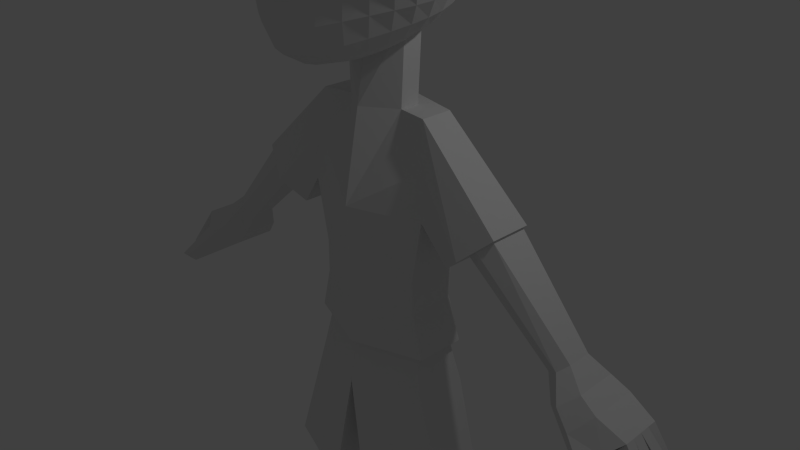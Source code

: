 # Source: character.blend  (saved by Blender 3.4.6; exported with 4.5.12 LTS)
import bpy
from mathutils import Matrix  # noqa: F401  (used for matrix-valued properties, if any)

bpy.ops.wm.read_factory_settings(use_empty=True)
scene = bpy.context.scene
scene.name = 'Scene'

# ---- collections
col_collection_1 = bpy.data.collections.new('Collection 1'); scene.collection.children.link(col_collection_1)

# ---- world
world_world = bpy.data.worlds.new('World'); scene.world = world_world
world_world.color = (0.05088, 0.05088, 0.05088)
world_world.use_sun_shadow = False
world_world.sun_shadow_jitter_overblur = 0.0
world_world.cycles.sampling_method = 'NONE'
world_world.cycles.sample_map_resolution = 256

# ---- cameras
cam_camera = bpy.data.cameras.new('Camera')
cam_camera.clip_end = 100.0
cam_camera.lens = 35.0
cam_camera.sensor_width = 32.0
cam_camera.sensor_height = 18.0
cam_camera.ortho_scale = 7.314
cam_camera.dof.focus_distance = 0.0
cam_camera.dof.aperture_fstop = 128.0

# ---- lights
light_lamp = bpy.data.lights.new('Lamp', 'POINT')
light_lamp.transmission_factor = 0.0
light_lamp.cutoff_distance = 30.0
light_lamp.energy = 100.0
light_lamp.shadow_buffer_clip_start = 1.001
light_lamp.shadow_soft_size = 0.1
light_lamp.shadow_maximum_resolution = 0.006
light_lamp.use_absolute_resolution = True
light_lamp.cycles.use_multiple_importance_sampling = False

# ---- meshes
me_sphere = bpy.data.meshes.new('Sphere')
me_sphere.from_pydata([(-5.821e-08, 0.4234, 2.128), (-5.821e-08, 0.6634, 2.008), (-5.821e-08, 0.8997, 1.845), (-5.821e-08, 1.119, 1.642), (-5.821e-08, 1.309, 1.404), (-5.821e-08, 1.453, 1.136), (-5.821e-08, 1.541, 0.8441), (-5.821e-08, 1.571, 0.541), (-5.821e-08, 1.541, 0.2378), (-5.821e-08, 0.8805, -0.751), (0.05914, 0.4188, 2.128), (0.116, 0.6535, 2.009), (0.1684, 0.8845, 1.845), (0.2143, 1.099, 1.642), (0.252, 1.284, 1.404), (0.2801, 1.425, 1.136), (0.2973, 1.512, 0.8441), (0.3031, 1.541, 0.541), (0.2973, 1.512, 0.2378), (0.2801, 1.425, -0.05363), (0.252, 1.284, -0.3223), (0.2143, 1.095, -0.5577), (0.1684, 0.8639, -0.751), (0.116, 0.6043, -0.8922), (0.05914, 0.3247, -0.973), (0.116, 0.405, 2.131), (0.2275, 0.6245, 2.012), (0.3303, 0.8398, 1.848), (0.4205, 1.039, 1.644), (0.4944, 1.211, 1.404), (0.5493, 1.344, 1.136), (0.5832, 1.425, 0.8441), (0.5946, 1.453, 0.541), (0.5832, 1.425, 0.2378), (0.5493, 1.344, -0.05363), (0.4944, 1.211, -0.3223), (0.4205, 1.032, -0.5577), (0.3303, 0.8149, -0.7509), (0.2275, 0.5718, -0.8914), (0.116, 0.307, -0.9726), (0.1684, 0.3827, 2.134), (0.3303, 0.5778, 2.017), (0.4796, 0.768, 1.853), (0.6104, 0.9435, 1.647), (0.7178, 1.094, 1.406), (0.7975, 1.211, 1.136), (0.8467, 1.284, 0.8441), (0.8632, 1.309, 0.541), (0.8467, 1.284, 0.2378), (0.7975, 1.211, -0.05363), (0.7178, 1.091, -0.3223), (0.6104, 0.9308, -0.5577), (0.4796, 0.7361, -0.7503), (0.3303, 0.5194, -0.8898), (0.1684, 0.2781, -0.9718), (0.2143, 0.3531, 2.139), (0.4205, 0.5159, 2.024), (0.6104, 0.6733, 1.861), (0.7769, 0.8175, 1.654), (0.9135, 0.9406, 1.41), (1.015, 1.035, 1.137), (1.078, 1.095, 0.8443), (1.099, 1.116, 0.541), (1.078, 1.095, 0.2378), (1.015, 1.032, -0.05363), (0.9135, 0.9308, -0.3223), (0.7769, 0.7948, -0.5573), (0.6104, 0.6316, -0.7486), (0.4205, 0.4497, -0.8872), (0.2143, 0.2387, -0.9708), (0.252, 0.3173, 2.145), (0.4944, 0.442, 2.034), (0.7178, 0.5608, 1.872), (0.9135, 0.6685, 1.665), (1.074, 0.7595, 1.419), (1.194, 0.8286, 1.144), (1.267, 0.8713, 0.8486), (1.292, 0.8846, 0.5435), (1.267, 0.8666, 0.2395), (1.194, 0.8172, -0.05218), (1.074, 0.7382, -0.3203), (0.9135, 0.6331, -0.5544), (0.7178, 0.507, -0.7448), (0.4944, 0.3656, -0.8834), (0.252, 0.1898, -0.9696), (0.2801, 0.2771, 2.153), (0.5494, 0.3597, 2.047), (0.7975, 0.4367, 1.887), (1.015, 0.5049, 1.681), (1.194, 0.5613, 1.434), (1.326, 0.6029, 1.158), (1.408, 0.6271, 0.8604), (1.436, 0.6321, 0.5533), (1.408, 0.6168, 0.2478), (1.326, 0.5812, -0.04475), (1.194, 0.5263, -0.3133), (1.015, 0.4544, -0.5476), (0.7975, 0.3684, -0.7383), (0.5493, 0.2668, -0.8789), (0.2801, 0.1328, -0.9683), (0.2973, 0.2342, 2.161), (0.5832, 0.273, 2.062), (0.8467, 0.3071, 1.907), (1.078, 0.3355, 1.703), (1.267, 0.3571, 1.458), (1.408, 0.371, 1.181), (1.495, 0.3764, 0.8818), (1.524, 0.3727, 0.5729), (1.495, 0.3597, 0.2653), (1.408, 0.3374, -0.0292), (1.267, 0.3064, -0.2996), (1.078, 0.2677, -0.5357), (0.8467, 0.2225, -0.7285), (0.5832, 0.1552, -0.8742), (0.2973, 0.06952, -0.967), (0.3031, 0.1903, 2.17), (0.5946, 0.1857, 2.079), (0.8632, 0.1784, 1.931), (1.099, 0.1687, 1.732), (1.292, 0.1575, 1.49), (1.436, 0.1452, 1.214), (1.524, 0.1326, 0.9145), (1.554, 0.1203, 0.6038), (1.524, 0.1087, 0.2936), (1.436, 0.09831, -0.004213), (1.292, 0.0893, -0.2783), (1.099, 0.08188, -0.5183), (0.8632, 0.06698, -0.7171), (0.5946, 0.03332, -0.8696), (0.3031, 0.001804, -0.9658), (0.2973, 0.1473, 2.18), (0.5832, 0.1016, 2.099), (0.8467, 0.05612, 1.959), (1.078, 0.0124, 1.767), (1.267, -0.02799, 1.53), (1.408, -0.0634, 1.257), (1.495, -0.09217, 0.9587), (1.524, -0.1128, 0.6465), (1.495, -0.124, 0.333), (1.408, -0.1249, 0.03046), (1.267, -0.1151, -0.2493), (1.078, -0.1005, -0.4966), (0.8467, -0.1003, -0.706), (0.5832, -0.09555, -0.8654), (0.2973, -0.06802, -0.9648), (0.2801, 0.1067, 2.19), (0.5493, 0.02375, 2.119), (0.7975, -0.05486, 1.99), (1.015, -0.1273, 1.808), (1.194, -0.1916, 1.578), (1.326, -0.2461, 1.31), (1.408, -0.2884, 1.013), (1.436, -0.3167, 0.7), (1.408, -0.3288, 0.3825), (1.326, -0.3231, 0.0738), (1.194, -0.3024, -0.2143), (1.015, -0.2931, -0.4759), (0.7975, -0.2762, -0.6966), (0.5493, -0.2277, -0.8623), (0.2801, -0.1374, -0.9641), (0.252, 0.06997, 2.2), (0.4944, -0.04517, 2.14), (0.7178, -0.151, 2.023), (0.9135, -0.2458, 1.852), (1.074, -0.3281, 1.631), (1.194, -0.3967, 1.37), (1.267, -0.4496, 1.076), (1.292, -0.4846, 0.7614), (1.267, -0.499, 0.4394), (1.194, -0.4911, 0.1231), (1.074, -0.4951, -0.1816), (0.9135, -0.4957, -0.459), (0.7178, -0.4566, -0.6898), (0.4944, -0.3586, -0.8604), (0.252, -0.2035, -0.9636), (0.2143, 0.03834, 2.208), (0.4205, -0.1032, 2.159), (0.6104, -0.23, 2.054), (0.7769, -0.3407, 1.895), (0.9135, -0.4348, 1.686), (1.015, -0.5123, 1.432), (1.078, -0.5725, 1.142), (1.099, -0.6133, 0.8265), (1.078, -0.6313, 0.4995), (1.015, -0.654, 0.1685), (0.9135, -0.6974, -0.156), (0.7769, -0.704, -0.448), (0.6104, -0.6352, -0.6868), (0.4205, -0.4823, -0.86), (0.2143, -0.2633, -0.9635), (0.1684, 0.01279, 2.216), (0.3303, -0.1492, 2.176), (0.4796, -0.2909, 2.083), (0.6104, -0.4114, 1.935), (0.7178, -0.5117, 1.737), (0.7975, -0.5934, 1.491), (0.8467, -0.6577, 1.205), (0.8632, -0.7034, 0.8894), (0.8467, -0.7354, 0.5553), (0.7975, -0.8195, 0.2032), (0.7178, -0.9015, -0.1401), (0.6104, -0.9082, -0.4441), (0.4796, -0.8022, -0.6875), (0.3303, -0.5918, -0.8609), (0.1684, -0.3139, -0.9636), (-5.821e-08, -0.0108, -0.9987), (0.116, -0.005953, 2.222), (0.2275, -0.1823, 2.19), (0.3303, -0.3337, 2.105), (0.4205, -0.4593, 1.968), (0.4944, -0.5613, 1.779), (0.5493, -0.6433, 1.542), (0.5832, -0.709, 1.26), (0.5946, -0.7585, 0.9433), (0.5832, -0.8308, 0.5969), (0.5493, -0.9714, 0.2256), (0.4944, -1.088, -0.1338), (0.4205, -1.09, -0.4464), (0.3303, -0.943, -0.691), (0.2275, -0.6789, -0.8625), (0.116, -0.3525, -0.9638), (0.05914, -0.01739, 2.225), (0.116, -0.2023, 2.198), (0.1684, -0.3588, 2.12), (0.2143, -0.4866, 1.99), (0.252, -0.5879, 1.808), (0.2801, -0.668, 1.576), (0.2973, -0.7331, 1.298), (0.3031, -0.8337, 0.9745), (0.2973, -1.091, 0.5977), (0.2801, -1.113, 0.2331), (0.252, -1.226, -0.1339), (0.2143, -1.223, -0.4518), (0.1684, -1.04, -0.695), (0.116, -0.7354, -0.864), (0.05914, -0.3767, -0.964), (-6.942e-08, -0.02124, 2.226), (5.831e-09, -0.2089, 2.201), (-1.732e-08, -0.3671, 2.125), (-9.836e-08, -0.4954, 1.997), (-1.91e-07, -0.5961, 1.818), (4.056e-08, -0.6748, 1.589), (-1.91e-07, -0.7389, 1.312), (-2.141e-07, -0.9142, 0.9787), (-1.91e-07, -1.29, 0.5838), (4.056e-08, -1.199, 0.2307), (-1.91e-07, -1.278, -0.135), (-9.836e-08, -1.274, -0.4549), (-7.521e-08, -1.075, -0.6968), (-5.205e-08, -0.755, -0.8646), (-5.205e-08, -0.3849, -0.964), (-0.05914, -0.01739, 2.225), (-0.116, -0.2023, 2.198), (-0.1684, -0.3588, 2.12), (-0.2143, -0.4866, 1.99), (-0.252, -0.5879, 1.808), (-0.2801, -0.668, 1.576), (-0.2973, -0.7331, 1.298), (-0.3031, -0.8337, 0.9745), (-0.2973, -1.091, 0.5977), (-0.2801, -1.113, 0.2331), (-0.252, -1.226, -0.1339), (-0.2143, -1.223, -0.4518), (-0.1684, -1.04, -0.695), (-0.116, -0.7354, -0.864), (-0.05914, -0.3767, -0.964), (-0.116, -0.005953, 2.222), (-0.2275, -0.1823, 2.19), (-0.3303, -0.3337, 2.105), (-0.4205, -0.4593, 1.968), (-0.4944, -0.5613, 1.779), (-0.5493, -0.6433, 1.542), (-0.5832, -0.709, 1.26), (-0.5946, -0.7585, 0.9433), (-0.5832, -0.8308, 0.5969), (-0.5493, -0.9714, 0.2256), (-0.4944, -1.088, -0.1338), (-0.4205, -1.09, -0.4464), (-0.3303, -0.943, -0.691), (-0.2275, -0.6789, -0.8625), (-0.116, -0.3525, -0.9638), (-0.1684, 0.01279, 2.216), (-0.3303, -0.1492, 2.176), (-0.4796, -0.2909, 2.083), (-0.6104, -0.4114, 1.935), (-0.7178, -0.5117, 1.737), (-0.7975, -0.5934, 1.491), (-0.8467, -0.6577, 1.205), (-0.8632, -0.7034, 0.8894), (-0.8467, -0.7354, 0.5553), (-0.7975, -0.8195, 0.2032), (-0.7178, -0.9015, -0.1401), (-0.6104, -0.9082, -0.4441), (-0.4796, -0.8022, -0.6875), (-0.3303, -0.5918, -0.8609), (-0.1684, -0.3139, -0.9636), (-4.162e-07, 0.1919, 2.201), (-0.2143, 0.03834, 2.208), (-0.4205, -0.1032, 2.159), (-0.6104, -0.23, 2.054), (-0.7769, -0.3407, 1.895), (-0.9135, -0.4348, 1.686), (-1.015, -0.5123, 1.432), (-1.078, -0.5725, 1.142), (-1.099, -0.6133, 0.8265), (-1.078, -0.6313, 0.4995), (-1.015, -0.654, 0.1685), (-0.9135, -0.6974, -0.156), (-0.7769, -0.704, -0.448), (-0.6104, -0.6352, -0.6868), (-0.4205, -0.4823, -0.86), (-0.2143, -0.2633, -0.9635), (-0.252, 0.06997, 2.2), (-0.4944, -0.04517, 2.14), (-0.7178, -0.151, 2.023), (-0.9135, -0.2458, 1.852), (-1.074, -0.3281, 1.631), (-1.194, -0.3967, 1.37), (-1.267, -0.4496, 1.076), (-1.292, -0.4846, 0.7614), (-1.267, -0.499, 0.4394), (-1.194, -0.4911, 0.1231), (-1.074, -0.4951, -0.1816), (-0.9135, -0.4957, -0.459), (-0.7178, -0.4566, -0.6898), (-0.4944, -0.3586, -0.8604), (-0.252, -0.2035, -0.9636), (-0.2801, 0.1067, 2.19), (-0.5493, 0.02375, 2.119), (-0.7975, -0.05486, 1.99), (-1.015, -0.1273, 1.808), (-1.194, -0.1916, 1.578), (-1.326, -0.2461, 1.31), (-1.408, -0.2884, 1.013), (-1.436, -0.3167, 0.7), (-1.408, -0.3288, 0.3825), (-1.326, -0.3231, 0.0738), (-1.194, -0.3024, -0.2143), (-1.015, -0.2931, -0.4759), (-0.7975, -0.2762, -0.6966), (-0.5493, -0.2277, -0.8623), (-0.2801, -0.1374, -0.9641), (-0.2973, 0.1473, 2.18), (-0.5832, 0.1016, 2.099), (-0.8467, 0.05612, 1.959), (-1.078, 0.0124, 1.767), (-1.267, -0.02799, 1.53), (-1.408, -0.0634, 1.257), (-1.495, -0.09217, 0.9587), (-1.524, -0.1128, 0.6465), (-1.495, -0.124, 0.333), (-1.408, -0.1249, 0.03046), (-1.267, -0.1151, -0.2493), (-1.078, -0.1005, -0.4966), (-0.8467, -0.1003, -0.706), (-0.5832, -0.09555, -0.8654), (-0.2973, -0.06802, -0.9648), (-0.3031, 0.1903, 2.17), (-0.5946, 0.1857, 2.079), (-0.8632, 0.1784, 1.931), (-1.099, 0.1687, 1.732), (-1.292, 0.1575, 1.49), (-1.436, 0.1452, 1.214), (-1.524, 0.1326, 0.9145), (-1.554, 0.1203, 0.6038), (-1.524, 0.1087, 0.2936), (-1.436, 0.09831, -0.004212), (-1.292, 0.0893, -0.2783), (-1.099, 0.08188, -0.5183), (-0.8632, 0.06698, -0.7171), (-0.5946, 0.03332, -0.8696), (-0.3031, 0.001804, -0.9658), (-0.2973, 0.2342, 2.161), (-0.5832, 0.273, 2.062), (-0.8467, 0.3071, 1.907), (-1.078, 0.3355, 1.703), (-1.267, 0.3571, 1.458), (-1.408, 0.371, 1.181), (-1.495, 0.3764, 0.8818), (-1.524, 0.3727, 0.5729), (-1.495, 0.3597, 0.2653), (-1.408, 0.3374, -0.0292), (-1.267, 0.3064, -0.2996), (-1.078, 0.2677, -0.5357), (-0.8467, 0.2225, -0.7285), (-0.5832, 0.1552, -0.8742), (-0.2973, 0.06952, -0.967), (-0.2801, 0.2771, 2.153), (-0.5493, 0.3597, 2.047), (-0.7975, 0.4367, 1.887), (-1.015, 0.5049, 1.681), (-1.194, 0.5613, 1.434), (-1.326, 0.6029, 1.158), (-1.408, 0.6271, 0.8604), (-1.436, 0.6321, 0.5533), (-1.408, 0.6168, 0.2478), (-1.326, 0.5812, -0.04475), (-1.194, 0.5263, -0.3133), (-1.015, 0.4544, -0.5476), (-0.7975, 0.3684, -0.7383), (-0.5493, 0.2668, -0.8789), (-0.2801, 0.1328, -0.9683), (-0.252, 0.3173, 2.145), (-0.4944, 0.442, 2.034), (-0.7178, 0.5608, 1.872), (-0.9135, 0.6685, 1.665), (-1.074, 0.7595, 1.419), (-1.194, 0.8286, 1.144), (-1.267, 0.8713, 0.8486), (-1.292, 0.8846, 0.5435), (-1.267, 0.8666, 0.2395), (-1.194, 0.8172, -0.05218), (-1.074, 0.7382, -0.3203), (-0.9135, 0.6331, -0.5544), (-0.7178, 0.507, -0.7448), (-0.4944, 0.3656, -0.8834), (-0.252, 0.1898, -0.9696), (-0.2143, 0.3531, 2.139), (-0.4205, 0.5159, 2.024), (-0.6104, 0.6733, 1.861), (-0.7769, 0.8175, 1.654), (-0.9135, 0.9406, 1.41), (-1.015, 1.035, 1.137), (-1.078, 1.095, 0.8443), (-1.099, 1.116, 0.541), (-1.078, 1.095, 0.2378), (-1.015, 1.032, -0.05363), (-0.9135, 0.9308, -0.3223), (-0.7769, 0.7948, -0.5573), (-0.6104, 0.6316, -0.7486), (-0.4205, 0.4497, -0.8872), (-0.2143, 0.2387, -0.9708), (-0.1684, 0.3827, 2.134), (-0.3303, 0.5778, 2.017), (-0.4796, 0.768, 1.853), (-0.6104, 0.9435, 1.647), (-0.7178, 1.094, 1.406), (-0.7975, 1.211, 1.136), (-0.8467, 1.284, 0.8441), (-0.8632, 1.309, 0.541), (-0.8467, 1.284, 0.2378), (-0.7975, 1.211, -0.05363), (-0.7178, 1.091, -0.3223), (-0.6104, 0.9308, -0.5577), (-0.4796, 0.7361, -0.7503), (-0.3303, 0.5194, -0.8898), (-0.1684, 0.2781, -0.9718), (-0.116, 0.405, 2.131), (-0.2275, 0.6245, 2.012), (-0.3303, 0.8398, 1.848), (-0.4205, 1.039, 1.644), (-0.4944, 1.211, 1.404), (-0.5493, 1.344, 1.136), (-0.5832, 1.425, 0.8441), (-0.5946, 1.453, 0.541), (-0.5832, 1.425, 0.2378), (-0.5493, 1.344, -0.05363), (-0.4944, 1.211, -0.3223), (-0.4205, 1.032, -0.5577), (-0.3303, 0.8149, -0.7509), (-0.2275, 0.5718, -0.8914), (-0.116, 0.307, -0.9726), (-0.05914, 0.4188, 2.128), (-0.116, 0.6535, 2.009), (-0.1684, 0.8845, 1.845), (-0.2143, 1.099, 1.642), (-0.252, 1.284, 1.404), (-0.2801, 1.425, 1.136), (-0.2973, 1.512, 0.8441), (-0.3031, 1.541, 0.541), (-0.2973, 1.512, 0.2378), (-0.2801, 1.425, -0.05363), (-0.252, 1.284, -0.3223), (-0.2143, 1.095, -0.5577), (-0.1684, 0.8639, -0.751), (-0.116, 0.6043, -0.8922), (-0.05914, 0.3247, -0.973), (4.056e-08, 1.453, -0.05363), (3.647e-07, 1.309, -0.3223), (1.795e-07, 1.116, -0.5577), (6.371e-08, 0.6154, -0.8924), (-3.469e-08, 0.3306, -0.9732), (0.0521, 0.157, -1.854), (1.704, -1.206, -2.859), (0.501, -0.1445, -1.738), (1.704, -0.3534, -3.187), (0.501, -0.3962, -1.641), (1.018, -0.3749, -2.964), (1.018, -1.012, -2.719), (0.8597, -0.6855, -3.771), (0.8597, -1.323, -3.526), (0.8362, -0.855, -4.212), (0.8721, -1.493, -3.966), (0.9684, -0.2114, -2.37), (0.9684, -0.735, -2.168), (1.031, -1.07, -4.771), (1.383, -1.131, -3.185), (1.031, -1.708, -4.525), (1.383, -0.6402, -3.378), (2.088, -0.9151, -2.602), (2.088, -0.39, -2.804), (0.8879, -1.119, -4.758), (0.8879, -1.663, -4.549), (1.063, -1.283, -5.356), (1.008, -1.915, -5.032), (1.631, -2.042, -7.069), (1.631, -2.67, -6.827), (0.3863, -1.672, -7.211), (0.3863, -3.04, -6.685), (1.219, -2.199, -7.034), (1.219, -2.53, -6.907), (0.5622, -2.004, -7.109), (0.5622, -2.725, -6.832), (1.314, -2.852, -8.518), (1.314, -3.04, -8.445), (0.9401, -2.741, -8.56), (0.9401, -3.152, -8.402), (1.894, -1.042, -2.744), (1.894, -0.3838, -3.005), (1.709, -1.006, -2.933), (1.709, -0.5627, -3.107), (2.057, -0.9006, -2.639), (2.057, -0.4265, -2.822), (3.023, -1.351, -3.772), (3.023, -0.8602, -3.961), (2.846, -1.295, -3.927), (2.846, -1.012, -4.038), (3.126, -1.22, -3.721), (3.126, -0.9184, -3.837), (3.19, -1.62, -3.959), (3.19, -0.8872, -4.241), (2.99, -1.513, -4.19), (2.99, -1.032, -4.379), (3.366, -1.399, -3.872), (3.366, -0.8848, -4.07), (3.398, -1.752, -4.122), (3.398, -0.9434, -4.434), (3.169, -1.629, -4.387), (3.169, -1.08, -4.603), (3.6, -1.482, -3.979), (3.6, -0.894, -4.205), (3.79, -1.715, -4.239), (3.79, -0.9873, -4.519), (3.704, -1.617, -4.482), (3.704, -1.151, -4.666), (3.962, -1.499, -4.155), (3.962, -1.001, -4.347), (3.704, -1.384, -4.574), (3.962, -1.25, -4.251), (3.704, -1.501, -4.528), (3.962, -1.125, -4.299), (3.704, -1.267, -4.62), (3.962, -1.375, -4.203), (4.344, -1.841, -4.861), (4.482, -1.816, -4.772), (4.344, -1.708, -4.914), (4.482, -1.674, -4.827), (4.446, -1.515, -5.019), (4.488, -1.488, -4.98), (4.446, -1.662, -4.962), (4.488, -1.644, -4.919), (4.375, -1.422, -4.937), (4.39, -1.37, -4.83), (4.39, -1.226, -4.885), (4.375, -1.288, -4.989), (4.215, -1.149, -5.005), (4.24, -1.097, -4.924), (4.24, -1.19, -4.888), (4.215, -1.235, -4.971), (4.006, -2.202, -4.558), (3.908, -2.149, -4.671), (4.173, -2.186, -4.608), (4.136, -2.144, -4.712), (1.661, -3.168, -9.644), (1.661, -3.523, -9.508), (0.551, -3.057, -9.687), (0.5219, -3.502, -9.55), (1.676, -4.083, -8.608), (0.6019, -4.062, -8.578), (1.583, -4.347, -9.23), (0.5164, -4.329, -9.208), (1.698, -4.791, -8.433), (0.6241, -4.77, -8.404), (1.614, -5.029, -8.983), (0.5477, -5.011, -8.961), (1.654, -5.02, -8.446), (0.6262, -5.003, -8.421), (1.587, -5.21, -8.884), (0.567, -5.195, -8.866), (0.9182, -0.04784, -1.775), (0.9182, -0.4575, -1.617), (0.5538, 0.2903, -0.6637), (0.5538, -0.005913, -0.6765), (0.07068, 0.4302, -0.6577), (0.07068, -0.1458, -0.6826), (0.05657, 0.157, -1.854), (-1.595, -1.206, -2.859), (-0.3923, -0.1445, -1.738), (-1.595, -0.3534, -3.187), (-0.3923, -0.3962, -1.641), (-0.9098, -0.3749, -2.964), (-0.9098, -1.012, -2.719), (-0.751, -0.6855, -3.771), (-0.751, -1.323, -3.526), (-0.7275, -0.855, -4.212), (-0.7635, -1.493, -3.966), (-0.8597, -0.2114, -2.37), (-0.8597, -0.735, -2.168), (-0.9221, -1.07, -4.771), (-1.274, -1.131, -3.185), (-0.9221, -1.708, -4.525), (-1.274, -0.6402, -3.378), (-1.979, -0.9151, -2.602), (-1.979, -0.39, -2.804), (0.05433, -0.7515, -4.893), (0.05433, -2.026, -4.403), (0.05433, -0.05143, -3.075), (0.05433, -1.326, -2.584), (0.05433, -1.642, -3.403), (0.05433, -0.3668, -3.894), (0.05433, -1.811, -3.844), (0.05433, -0.5363, -4.334), (-0.7793, -1.119, -4.758), (-0.7793, -1.663, -4.549), (0.05433, -0.8468, -4.863), (0.05433, -1.935, -4.444), (-0.9543, -1.283, -5.356), (-0.8996, -1.915, -5.032), (0.05433, -0.9541, -5.483), (0.05433, -2.271, -4.976), (-1.523, -2.042, -7.069), (-1.523, -2.67, -6.827), (-0.2776, -1.672, -7.211), (-0.2776, -3.04, -6.685), (-1.11, -2.199, -7.034), (-1.11, -2.53, -6.907), (-0.4535, -2.004, -7.109), (-0.4535, -2.725, -6.832), (-1.205, -2.852, -8.518), (-1.205, -3.04, -8.445), (-0.8314, -2.741, -8.56), (-0.8314, -3.152, -8.402), (-1.785, -1.034, -2.75), (-1.778, -0.3972, -3.001), (-1.6, -1.006, -2.933), (-1.6, -0.5627, -3.107), (-1.948, -0.9006, -2.639), (-1.948, -0.4265, -2.822), (-2.914, -1.351, -3.772), (-2.914, -0.8602, -3.961), (-2.737, -1.295, -3.927), (-2.737, -1.012, -4.038), (-3.018, -1.22, -3.721), (-3.018, -0.9184, -3.837), (-3.081, -1.62, -3.959), (-3.081, -0.8872, -4.241), (-2.881, -1.513, -4.19), (-2.881, -1.032, -4.379), (-3.258, -1.399, -3.872), (-3.258, -0.8848, -4.07), (-3.289, -1.752, -4.122), (-3.289, -0.9434, -4.434), (-3.06, -1.629, -4.387), (-3.06, -1.08, -4.603), (-3.491, -1.482, -3.979), (-3.491, -0.894, -4.205), (-3.682, -1.715, -4.239), (-3.682, -0.9873, -4.519), (-3.595, -1.617, -4.482), (-3.595, -1.151, -4.666), (-3.853, -1.499, -4.155), (-3.853, -1.001, -4.347), (-3.595, -1.384, -4.574), (-3.853, -1.25, -4.251), (-3.595, -1.501, -4.528), (-3.853, -1.125, -4.299), (-3.595, -1.267, -4.62), (-3.853, -1.375, -4.203), (-4.236, -1.841, -4.861), (-4.373, -1.816, -4.772), (-4.236, -1.708, -4.914), (-4.373, -1.674, -4.827), (-4.337, -1.515, -5.019), (-4.379, -1.488, -4.98), (-4.337, -1.662, -4.962), (-4.379, -1.644, -4.919), (-4.267, -1.422, -4.937), (-4.281, -1.37, -4.83), (-4.281, -1.226, -4.885), (-4.267, -1.288, -4.989), (-4.106, -1.149, -5.005), (-4.132, -1.097, -4.924), (-4.132, -1.19, -4.888), (-4.106, -1.235, -4.971), (-3.897, -2.202, -4.558), (-3.8, -2.149, -4.671), (-4.065, -2.186, -4.608), (-4.028, -2.144, -4.712), (-1.552, -3.168, -9.644), (-1.552, -3.523, -9.508), (-0.4423, -3.057, -9.687), (-0.4133, -3.502, -9.55), (-1.568, -4.083, -8.608), (-0.4932, -4.062, -8.578), (-1.474, -4.347, -9.23), (-0.4077, -4.329, -9.208), (-1.59, -4.791, -8.433), (-0.5155, -4.77, -8.404), (-1.505, -5.029, -8.983), (-0.439, -5.011, -8.961), (-1.545, -5.02, -8.446), (-0.5176, -5.003, -8.421), (-1.478, -5.21, -8.884), (-0.4584, -5.195, -8.866), (-0.8096, -0.04784, -1.775), (-0.8096, -0.4575, -1.617), (0.05433, -0.06482, -1.768), (-0.4451, 0.2903, -0.6637), (0.05433, -0.6622, -1.538), (-0.4451, -0.005913, -0.6765), (0.0686, 0.4302, -0.6577), (0.0686, -0.1458, -0.6826)], [(716, 718)], [(478, 477, 19, 20), (3, 2, 12, 13), (479, 478, 20, 21), (4, 3, 13, 14), (9, 479, 21, 22), (5, 4, 14, 15), (480, 9, 22, 23), (6, 5, 15, 16), (481, 480, 23, 24), (7, 6, 16, 17), (0, 296, 10), (205, 481, 24), (8, 7, 17, 18), (1, 0, 10, 11), (477, 8, 18, 19), (2, 1, 11, 12), (11, 10, 25, 26), (19, 18, 33, 34), (12, 11, 26, 27), (20, 19, 34, 35), (13, 12, 27, 28), (21, 20, 35, 36), (14, 13, 28, 29), (22, 21, 36, 37), (15, 14, 29, 30), (23, 22, 37, 38), (16, 15, 30, 31), (24, 23, 38, 39), (17, 16, 31, 32), (10, 296, 25), (205, 24, 39), (18, 17, 32, 33), (30, 29, 44, 45), (38, 37, 52, 53), (31, 30, 45, 46), (39, 38, 53, 54), (32, 31, 46, 47), (25, 296, 40), (205, 39, 54), (33, 32, 47, 48), (26, 25, 40, 41), (34, 33, 48, 49), (27, 26, 41, 42), (35, 34, 49, 50), (28, 27, 42, 43), (36, 35, 50, 51), (29, 28, 43, 44), (37, 36, 51, 52), (49, 48, 63, 64), (42, 41, 56, 57), (50, 49, 64, 65), (43, 42, 57, 58), (51, 50, 65, 66), (44, 43, 58, 59), (52, 51, 66, 67), (45, 44, 59, 60), (53, 52, 67, 68), (46, 45, 60, 61), (54, 53, 68, 69), (47, 46, 61, 62), (40, 296, 55), (205, 54, 69), (48, 47, 62, 63), (41, 40, 55, 56), (68, 67, 82, 83), (61, 60, 75, 76), (69, 68, 83, 84), (62, 61, 76, 77), (55, 296, 70), (205, 69, 84), (63, 62, 77, 78), (56, 55, 70, 71), (64, 63, 78, 79), (57, 56, 71, 72), (65, 64, 79, 80), (58, 57, 72, 73), (66, 65, 80, 81), (59, 58, 73, 74), (67, 66, 81, 82), (60, 59, 74, 75), (80, 79, 94, 95), (73, 72, 87, 88), (81, 80, 95, 96), (74, 73, 88, 89), (82, 81, 96, 97), (75, 74, 89, 90), (83, 82, 97, 98), (76, 75, 90, 91), (84, 83, 98, 99), (77, 76, 91, 92), (70, 296, 85), (205, 84, 99), (78, 77, 92, 93), (71, 70, 85, 86), (79, 78, 93, 94), (72, 71, 86, 87), (99, 98, 113, 114), (92, 91, 106, 107), (85, 296, 100), (205, 99, 114), (93, 92, 107, 108), (86, 85, 100, 101), (94, 93, 108, 109), (87, 86, 101, 102), (95, 94, 109, 110), (88, 87, 102, 103), (96, 95, 110, 111), (89, 88, 103, 104), (97, 96, 111, 112), (90, 89, 104, 105), (98, 97, 112, 113), (91, 90, 105, 106), (103, 102, 117, 118), (111, 110, 125, 126), (104, 103, 118, 119), (112, 111, 126, 127), (105, 104, 119, 120), (113, 112, 127, 128), (106, 105, 120, 121), (114, 113, 128, 129), (107, 106, 121, 122), (100, 296, 115), (205, 114, 129), (108, 107, 122, 123), (101, 100, 115, 116), (109, 108, 123, 124), (102, 101, 116, 117), (110, 109, 124, 125), (122, 121, 136, 137), (115, 296, 130), (205, 129, 144), (123, 122, 137, 138), (116, 115, 130, 131), (124, 123, 138, 139), (117, 116, 131, 132), (125, 124, 139, 140), (118, 117, 132, 133), (126, 125, 140, 141), (119, 118, 133, 134), (127, 126, 141, 142), (120, 119, 134, 135), (128, 127, 142, 143), (121, 120, 135, 136), (129, 128, 143, 144), (141, 140, 155, 156), (134, 133, 148, 149), (142, 141, 156, 157), (135, 134, 149, 150), (143, 142, 157, 158), (136, 135, 150, 151), (144, 143, 158, 159), (137, 136, 151, 152), (130, 296, 145), (205, 144, 159), (138, 137, 152, 153), (131, 130, 145, 146), (139, 138, 153, 154), (132, 131, 146, 147), (140, 139, 154, 155), (133, 132, 147, 148), (145, 296, 160), (205, 159, 174), (153, 152, 167, 168), (146, 145, 160, 161), (154, 153, 168, 169), (147, 146, 161, 162), (155, 154, 169, 170), (148, 147, 162, 163), (156, 155, 170, 171), (149, 148, 163, 164), (157, 156, 171, 172), (150, 149, 164, 165), (158, 157, 172, 173), (151, 150, 165, 166), (159, 158, 173, 174), (152, 151, 166, 167), (164, 163, 178, 179), (172, 171, 186, 187), (165, 164, 179, 180), (173, 172, 187, 188), (166, 165, 180, 181), (174, 173, 188, 189), (167, 166, 181, 182), (160, 296, 175), (205, 174, 189), (168, 167, 182, 183), (161, 160, 175, 176), (169, 168, 183, 184), (162, 161, 176, 177), (170, 169, 184, 185), (163, 162, 177, 178), (171, 170, 185, 186), (183, 182, 197, 198), (176, 175, 190, 191), (184, 183, 198, 199), (177, 176, 191, 192), (185, 184, 199, 200), (178, 177, 192, 193), (186, 185, 200, 201), (179, 178, 193, 194), (187, 186, 201, 202), (180, 179, 194, 195), (188, 187, 202, 203), (181, 180, 195, 196), (189, 188, 203, 204), (182, 181, 196, 197), (175, 296, 190), (205, 189, 204), (202, 201, 217, 218), (195, 194, 210, 211), (203, 202, 218, 219), (196, 195, 211, 212), (204, 203, 219, 220), (197, 196, 212, 213), (190, 296, 206), (205, 204, 220), (198, 197, 213, 214), (191, 190, 206, 207), (199, 198, 214, 215), (192, 191, 207, 208), (200, 199, 215, 216), (193, 192, 208, 209), (201, 200, 216, 217), (194, 193, 209, 210), (215, 214, 229, 230), (208, 207, 222, 223), (216, 215, 230, 231), (209, 208, 223, 224), (217, 216, 231, 232), (210, 209, 224, 225), (218, 217, 232, 233), (211, 210, 225, 226), (219, 218, 233, 234), (212, 211, 226, 227), (220, 219, 234, 235), (213, 212, 227, 228), (206, 296, 221), (205, 220, 235), (214, 213, 228, 229), (207, 206, 221, 222), (234, 233, 248, 249), (227, 226, 241, 242), (235, 234, 249, 250), (228, 227, 242, 243), (221, 296, 236), (205, 235, 250), (229, 228, 243, 244), (222, 221, 236, 237), (230, 229, 244, 245), (223, 222, 237, 238), (231, 230, 245, 246), (224, 223, 238, 239), (232, 231, 246, 247), (225, 224, 239, 240), (233, 232, 247, 248), (226, 225, 240, 241), (238, 237, 252, 253), (246, 245, 260, 261), (239, 238, 253, 254), (247, 246, 261, 262), (240, 239, 254, 255), (248, 247, 262, 263), (241, 240, 255, 256), (249, 248, 263, 264), (242, 241, 256, 257), (250, 249, 264, 265), (243, 242, 257, 258), (236, 296, 251), (205, 250, 265), (244, 243, 258, 259), (237, 236, 251, 252), (245, 244, 259, 260), (257, 256, 271, 272), (265, 264, 279, 280), (258, 257, 272, 273), (251, 296, 266), (205, 265, 280), (259, 258, 273, 274), (252, 251, 266, 267), (260, 259, 274, 275), (253, 252, 267, 268), (261, 260, 275, 276), (254, 253, 268, 269), (262, 261, 276, 277), (255, 254, 269, 270), (263, 262, 277, 278), (256, 255, 270, 271), (264, 263, 278, 279), (276, 275, 290, 291), (269, 268, 283, 284), (277, 276, 291, 292), (270, 269, 284, 285), (278, 277, 292, 293), (271, 270, 285, 286), (279, 278, 293, 294), (272, 271, 286, 287), (280, 279, 294, 295), (273, 272, 287, 288), (266, 296, 281), (205, 280, 295), (274, 273, 288, 289), (267, 266, 281, 282), (275, 274, 289, 290), (268, 267, 282, 283), (295, 294, 310, 311), (288, 287, 303, 304), (281, 296, 297), (205, 295, 311), (289, 288, 304, 305), (282, 281, 297, 298), (290, 289, 305, 306), (283, 282, 298, 299), (291, 290, 306, 307), (284, 283, 299, 300), (292, 291, 307, 308), (285, 284, 300, 301), (293, 292, 308, 309), (286, 285, 301, 302), (294, 293, 309, 310), (287, 286, 302, 303), (300, 299, 314, 315), (308, 307, 322, 323), (301, 300, 315, 316), (309, 308, 323, 324), (302, 301, 316, 317), (310, 309, 324, 325), (303, 302, 317, 318), (311, 310, 325, 326), (304, 303, 318, 319), (297, 296, 312), (205, 311, 326), (305, 304, 319, 320), (298, 297, 312, 313), (306, 305, 320, 321), (299, 298, 313, 314), (307, 306, 321, 322), (319, 318, 333, 334), (312, 296, 327), (205, 326, 341), (320, 319, 334, 335), (313, 312, 327, 328), (321, 320, 335, 336), (314, 313, 328, 329), (322, 321, 336, 337), (315, 314, 329, 330), (323, 322, 337, 338), (316, 315, 330, 331), (324, 323, 338, 339), (317, 316, 331, 332), (325, 324, 339, 340), (318, 317, 332, 333), (326, 325, 340, 341), (338, 337, 352, 353), (331, 330, 345, 346), (339, 338, 353, 354), (332, 331, 346, 347), (340, 339, 354, 355), (333, 332, 347, 348), (341, 340, 355, 356), (334, 333, 348, 349), (327, 296, 342), (205, 341, 356), (335, 334, 349, 350), (328, 327, 342, 343), (336, 335, 350, 351), (329, 328, 343, 344), (337, 336, 351, 352), (330, 329, 344, 345), (205, 356, 371), (350, 349, 364, 365), (343, 342, 357, 358), (351, 350, 365, 366), (344, 343, 358, 359), (352, 351, 366, 367), (345, 344, 359, 360), (353, 352, 367, 368), (346, 345, 360, 361), (354, 353, 368, 369), (347, 346, 361, 362), (355, 354, 369, 370), (348, 347, 362, 363), (356, 355, 370, 371), (349, 348, 363, 364), (342, 296, 357), (369, 368, 383, 384), (362, 361, 376, 377), (370, 369, 384, 385), (363, 362, 377, 378), (371, 370, 385, 386), (364, 363, 378, 379), (357, 296, 372), (205, 371, 386), (365, 364, 379, 380), (358, 357, 372, 373), (366, 365, 380, 381), (359, 358, 373, 374), (367, 366, 381, 382), (360, 359, 374, 375), (368, 367, 382, 383), (361, 360, 375, 376), (373, 372, 387, 388), (381, 380, 395, 396), (374, 373, 388, 389), (382, 381, 396, 397), (375, 374, 389, 390), (383, 382, 397, 398), (376, 375, 390, 391), (384, 383, 398, 399), (377, 376, 391, 392), (385, 384, 399, 400), (378, 377, 392, 393), (386, 385, 400, 401), (379, 378, 393, 394), (372, 296, 387), (205, 386, 401), (380, 379, 394, 395), (392, 391, 406, 407), (400, 399, 414, 415), (393, 392, 407, 408), (401, 400, 415, 416), (394, 393, 408, 409), (387, 296, 402), (205, 401, 416), (395, 394, 409, 410), (388, 387, 402, 403), (396, 395, 410, 411), (389, 388, 403, 404), (397, 396, 411, 412), (390, 389, 404, 405), (398, 397, 412, 413), (391, 390, 405, 406), (399, 398, 413, 414), (411, 410, 425, 426), (404, 403, 418, 419), (412, 411, 426, 427), (405, 404, 419, 420), (413, 412, 427, 428), (406, 405, 420, 421), (414, 413, 428, 429), (407, 406, 421, 422), (415, 414, 429, 430), (408, 407, 422, 423), (416, 415, 430, 431), (409, 408, 423, 424), (402, 296, 417), (205, 416, 431), (410, 409, 424, 425), (403, 402, 417, 418), (430, 429, 444, 445), (423, 422, 437, 438), (431, 430, 445, 446), (424, 423, 438, 439), (417, 296, 432), (205, 431, 446), (425, 424, 439, 440), (418, 417, 432, 433), (426, 425, 440, 441), (419, 418, 433, 434), (427, 426, 441, 442), (420, 419, 434, 435), (428, 427, 442, 443), (421, 420, 435, 436), (429, 428, 443, 444), (422, 421, 436, 437), (434, 433, 448, 449), (442, 441, 456, 457), (435, 434, 449, 450), (443, 442, 457, 458), (436, 435, 450, 451), (444, 443, 458, 459), (437, 436, 451, 452), (445, 444, 459, 460), (438, 437, 452, 453), (446, 445, 460, 461), (439, 438, 453, 454), (432, 296, 447), (205, 446, 461), (440, 439, 454, 455), (433, 432, 447, 448), (441, 440, 455, 456), (453, 452, 467, 468), (461, 460, 475, 476), (454, 453, 468, 469), (447, 296, 462), (205, 461, 476), (455, 454, 469, 470), (448, 447, 462, 463), (456, 455, 470, 471), (449, 448, 463, 464), (457, 456, 471, 472), (450, 449, 464, 465), (458, 457, 472, 473), (451, 450, 465, 466), (459, 458, 473, 474), (452, 451, 466, 467), (460, 459, 474, 475), (472, 471, 477, 478), (465, 464, 2, 3), (473, 472, 478, 479), (466, 465, 3, 4), (474, 473, 479, 9), (467, 466, 4, 5), (475, 474, 9, 480), (468, 467, 5, 6), (476, 475, 480, 481), (469, 468, 6, 7), (462, 296, 0), (205, 476, 481), (470, 469, 7, 8), (463, 462, 0, 1), (471, 470, 8, 477), (464, 463, 1, 2), (482, 589, 493, 487, 616), (490, 488, 617, 618), (489, 487, 488, 490), (619, 616, 487, 489), (621, 619, 489, 491), (491, 489, 490, 492), (492, 490, 618, 620), (497, 492, 620, 615), (495, 491, 492, 497), (614, 621, 491, 495), (493, 589, 500, 485), (483, 496, 519, 517), (487, 493, 485, 498), (590, 494, 483, 499), (494, 488, 496, 483), (488, 487, 498, 496), (589, 590, 499, 500), (495, 497, 502, 501), (497, 615, 625, 502), (614, 495, 501, 624), (502, 625, 629, 504), (624, 501, 503, 628), (501, 502, 504, 503), (504, 629, 508, 506), (628, 503, 505, 507), (628, 629, 508, 507), (503, 504, 506, 505), (507, 508, 512, 511), (505, 506, 510, 509), (506, 508, 512, 510), (507, 505, 509, 511), (510, 512, 516, 514), (511, 509, 513, 515), (511, 512, 516, 515), (509, 510, 514, 513), (520, 518, 524, 526), (500, 499, 521, 522), (498, 485, 518, 520), (499, 483, 517, 521), (496, 498, 520, 519), (485, 500, 522, 518), (524, 528, 534, 530), (517, 519, 525, 523), (518, 522, 528, 524), (521, 517, 523, 527), (519, 520, 526, 525), (522, 521, 527, 528), (532, 530, 536, 538), (527, 523, 529, 533), (525, 526, 532, 531), (528, 527, 533, 534), (526, 524, 530, 532), (523, 525, 531, 529), (535, 537, 570, 569), (529, 531, 537, 535), (530, 534, 540, 536), (533, 529, 535, 539), (531, 532, 538, 537), (534, 533, 539, 540), (718, 486, 592, 594), (542, 546, 550, 548, 552, 545, 541, 543, 549, 547, 551, 544), (542, 536, 540, 546), (539, 535, 541, 545), (537, 538, 544, 551, 547, 549, 543), (540, 539, 545, 552, 548, 550, 546), (538, 536, 542, 544), (548, 547, 557, 558), (543, 545, 554, 553), (544, 551, 568, 565), (552, 545, 554, 556), (543, 549, 555, 553), (552, 549, 555, 556), (559, 560, 558, 557), (547, 549, 559, 557), (549, 552, 560, 559), (552, 548, 558, 560), (547, 548, 562, 561), (550, 551, 564, 563), (547, 551, 564, 561), (550, 548, 562, 563), (568, 567, 566, 565), (550, 546, 566, 567), (551, 550, 567, 568), (546, 544, 565, 566), (570, 572, 571, 569), (541, 535, 569, 571), (543, 541, 571, 572), (537, 543, 572, 570), (513, 514, 574, 573), (576, 574, 579, 580), (515, 513, 573, 575), (515, 516, 576, 575), (578, 580, 584, 582), (514, 516, 578, 577), (516, 576, 580, 578), (574, 514, 577, 579), (583, 581, 585, 587), (580, 579, 583, 584), (579, 577, 581, 583), (577, 578, 582, 581), (585, 586, 588, 587), (581, 582, 586, 585), (582, 584, 588, 586), (584, 583, 587, 588), (575, 573, 574, 576), (555, 556, 554, 553), (564, 563, 562, 561), (716, 484, 589, 482), (484, 486, 590, 589), (488, 494, 590, 486, 718, 617), (591, 593, 594, 592), (484, 716, 593, 591), (486, 484, 591, 592), (595, 616, 600, 606, 714), (603, 618, 617, 601), (602, 603, 601, 600), (619, 602, 600, 616), (621, 604, 602, 619), (604, 605, 603, 602), (605, 620, 618, 603), (610, 615, 620, 605), (608, 610, 605, 604), (614, 608, 604, 621), (606, 598, 613, 714), (596, 642, 644, 609), (600, 611, 598, 606), (715, 612, 596, 607), (607, 596, 609, 601), (601, 609, 611, 600), (714, 613, 612, 715), (608, 622, 623, 610), (610, 623, 625, 615), (614, 624, 625, 615), (614, 624, 622, 608), (623, 627, 629, 625), (624, 628, 626, 622), (624, 628, 629, 625), (622, 626, 627, 623), (627, 631, 633, 629), (628, 632, 630, 626), (628, 632, 633, 629), (626, 630, 631, 627), (632, 636, 637, 633), (630, 634, 635, 631), (631, 635, 637, 633), (632, 636, 634, 630), (635, 639, 641, 637), (636, 640, 638, 634), (636, 640, 641, 637), (634, 638, 639, 635), (645, 651, 649, 643), (613, 647, 646, 612), (611, 645, 643, 598), (612, 646, 642, 596), (609, 644, 645, 611), (598, 643, 647, 613), (649, 655, 659, 653), (642, 648, 650, 644), (643, 649, 653, 647), (646, 652, 648, 642), (644, 650, 651, 645), (647, 653, 652, 646), (657, 663, 661, 655), (652, 658, 654, 648), (650, 656, 657, 651), (653, 659, 658, 652), (651, 657, 655, 649), (648, 654, 656, 650), (660, 694, 695, 662), (654, 660, 662, 656), (655, 661, 665, 659), (658, 664, 660, 654), (656, 662, 663, 657), (659, 665, 664, 658), (718, 721, 719, 599), (667, 669, 676, 672, 674, 668, 666, 670, 677, 673, 675, 671), (667, 671, 665, 661), (664, 670, 666, 660), (662, 668, 674, 672, 676, 669, 663), (665, 671, 675, 673, 677, 670, 664), (663, 669, 667, 661), (673, 683, 682, 672), (668, 678, 679, 670), (669, 690, 693, 676), (677, 681, 679, 670), (668, 678, 680, 674), (677, 681, 680, 674), (684, 682, 683, 685), (672, 682, 684, 674), (674, 684, 685, 677), (677, 685, 683, 673), (672, 686, 687, 673), (675, 688, 689, 676), (672, 686, 689, 676), (675, 688, 687, 673), (693, 690, 691, 692), (675, 692, 691, 671), (676, 693, 692, 675), (671, 691, 690, 669), (695, 694, 696, 697), (666, 696, 694, 660), (668, 697, 696, 666), (662, 695, 697, 668), (638, 698, 699, 639), (701, 705, 704, 699), (640, 700, 698, 638), (640, 700, 701, 641), (703, 707, 709, 705), (639, 702, 703, 641), (641, 703, 705, 701), (699, 704, 702, 639), (708, 712, 710, 706), (705, 709, 708, 704), (704, 708, 706, 702), (702, 706, 707, 703), (710, 712, 713, 711), (706, 710, 711, 707), (707, 711, 713, 709), (709, 713, 712, 708), (700, 701, 699, 698), (680, 678, 679, 681), (689, 686, 687, 688), (716, 595, 714, 597), (597, 714, 715, 599), (601, 617, 718, 599, 715, 607), (717, 719, 721, 720), (597, 717, 720, 716), (599, 719, 717, 597)])
me_sphere.use_remesh_preserve_volume = False
me_sphere.use_remesh_preserve_attributes = False
me_sphere.use_mirror_vertex_groups = False
me_sphere.update()
arm_armature = bpy.data.armatures.new('Armature')  # bones are not reproduced

# ---- objects
ob_armature = bpy.data.objects.new('Armature', arm_armature)
ob_sphere = bpy.data.objects.new('Sphere', me_sphere)
ob_lamp = bpy.data.objects.new('Lamp', light_lamp)
ob_camera = bpy.data.objects.new('Camera', cam_camera)

# ---- transforms, parenting, visibility, modifiers, constraints
ob_armature.location = (0.0, 0.0, 0.0)
ob_sphere.location = (-0.05433, -0.1236, 3.71)
ob_sphere.rotation_euler = (0.3674, -0.0, 0.0)
ob_sphere.lineart.crease_threshold = 0.0
ob_lamp.location = (4.076, 1.005, 5.904)
ob_lamp.rotation_euler = (0.6503, 0.05522, 1.866)
ob_lamp.lock_rotations_4d = False
ob_lamp.empty_display_type = 'ARROWS'
ob_lamp.color = (0.0, 0.0, 0.0, 0.0)
ob_lamp.lineart.crease_threshold = 0.0
ob_camera.location = (7.481, -6.508, 5.344)
ob_camera.rotation_euler = (1.109, 0.01082, 0.8149)
ob_camera.lock_rotations_4d = False
ob_camera.empty_display_type = 'ARROWS'
ob_camera.color = (0.0, 0.0, 0.0, 0.0)
ob_camera.display_type = 'WIRE'
ob_camera.lineart.crease_threshold = 0.0

# ---- collection membership
scene.collection.objects.link(ob_armature)
col_collection_1.objects.link(ob_sphere)
col_collection_1.objects.link(ob_lamp)
col_collection_1.objects.link(ob_camera)

# ---- scene / render settings (as saved in the file)
scene.camera = ob_camera
scene.frame_start = 1; scene.frame_end = 250; scene.frame_set(0)
scene.render.engine = 'CYCLES'
scene.render.image_settings.color_mode = 'RGB'
scene.render.image_settings.compression = 90
scene.render.resolution_percentage = 50
scene.render.dither_intensity = 0.0
scene.render.bake_margin = 2
scene.render.bake_bias = 0.0
scene.cycles.use_denoising = False
scene.cycles.samples = 10
scene.cycles.sampling_pattern = 'TABULATED_SOBOL'
scene.cycles.light_sampling_threshold = 0.0
scene.cycles.use_adaptive_sampling = False
scene.cycles.use_light_tree = False
scene.cycles.blur_glossy = 0.0
scene.cycles.volume_bounces = 1
scene.cycles.pixel_filter_type = 'GAUSSIAN'
scene.cycles.sample_clamp_indirect = 0.0
scene.view_settings.view_transform = 'Standard'
bpy.context.view_layer.update()
